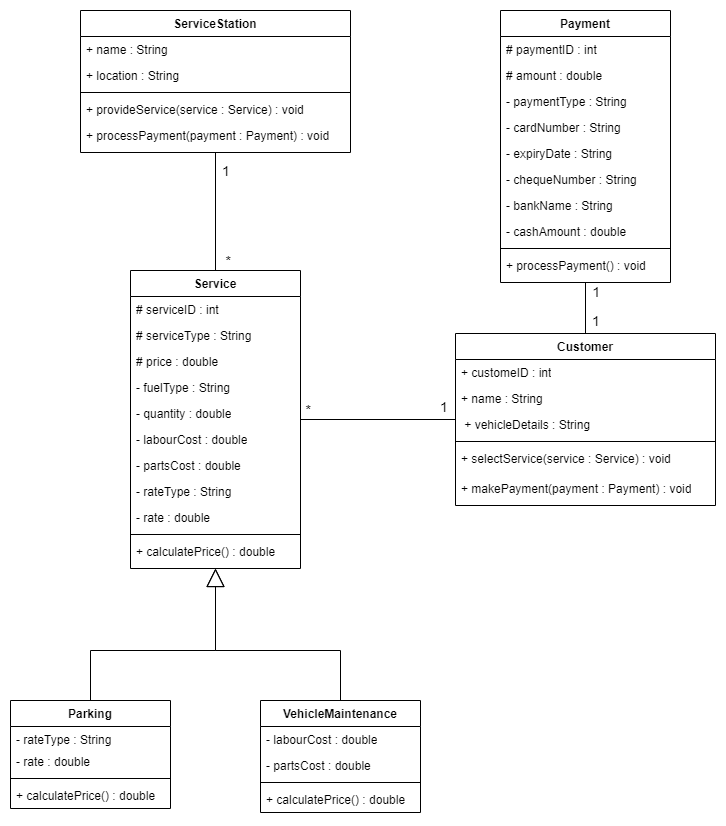

The diagram above was exported from draw.io. Its source (the exported page's mxGraphModel, read from the mxfile embedded in the PNG):
<mxGraphModel dx="1900" dy="1035" grid="1" gridSize="10" guides="1" tooltips="1" connect="1" arrows="1" fold="1" page="1" pageScale="1" pageWidth="850" pageHeight="1100" math="0" shadow="0">
  <root>
    <mxCell id="0" />
    <mxCell id="1" parent="0" />
    <mxCell id="BeGfuIZM-IdvGfix9bW--3" value="ServiceStation" style="swimlane;fontStyle=1;align=center;verticalAlign=top;childLayout=stackLayout;horizontal=1;startSize=26;horizontalStack=0;resizeParent=1;resizeParentMax=0;resizeLast=0;collapsible=1;marginBottom=0;whiteSpace=wrap;html=1;" parent="1" vertex="1">
      <mxGeometry x="110" y="40" width="270" height="142" as="geometry">
        <mxRectangle x="110" y="40" width="120" height="30" as="alternateBounds" />
      </mxGeometry>
    </mxCell>
    <mxCell id="BeGfuIZM-IdvGfix9bW--4" value="+ name : String" style="text;strokeColor=none;fillColor=none;align=left;verticalAlign=top;spacingLeft=4;spacingRight=4;overflow=hidden;rotatable=0;points=[[0,0.5],[1,0.5]];portConstraint=eastwest;whiteSpace=wrap;html=1;" parent="BeGfuIZM-IdvGfix9bW--3" vertex="1">
      <mxGeometry y="26" width="270" height="26" as="geometry" />
    </mxCell>
    <mxCell id="BeGfuIZM-IdvGfix9bW--8" value="+ location : String" style="text;strokeColor=none;fillColor=none;align=left;verticalAlign=top;spacingLeft=4;spacingRight=4;overflow=hidden;rotatable=0;points=[[0,0.5],[1,0.5]];portConstraint=eastwest;whiteSpace=wrap;html=1;" parent="BeGfuIZM-IdvGfix9bW--3" vertex="1">
      <mxGeometry y="52" width="270" height="26" as="geometry" />
    </mxCell>
    <mxCell id="BeGfuIZM-IdvGfix9bW--5" value="" style="line;strokeWidth=1;fillColor=none;align=left;verticalAlign=middle;spacingTop=-1;spacingLeft=3;spacingRight=3;rotatable=0;labelPosition=right;points=[];portConstraint=eastwest;strokeColor=inherit;" parent="BeGfuIZM-IdvGfix9bW--3" vertex="1">
      <mxGeometry y="78" width="270" height="8" as="geometry" />
    </mxCell>
    <mxCell id="BeGfuIZM-IdvGfix9bW--6" value="+ provideService(service : Service) : void" style="text;strokeColor=none;fillColor=none;align=left;verticalAlign=top;spacingLeft=4;spacingRight=4;overflow=hidden;rotatable=0;points=[[0,0.5],[1,0.5]];portConstraint=eastwest;whiteSpace=wrap;html=1;" parent="BeGfuIZM-IdvGfix9bW--3" vertex="1">
      <mxGeometry y="86" width="270" height="26" as="geometry" />
    </mxCell>
    <mxCell id="BeGfuIZM-IdvGfix9bW--9" value="+ processPayment(payment : Payment) : void" style="text;strokeColor=none;fillColor=none;align=left;verticalAlign=top;spacingLeft=4;spacingRight=4;overflow=hidden;rotatable=0;points=[[0,0.5],[1,0.5]];portConstraint=eastwest;whiteSpace=wrap;html=1;" parent="BeGfuIZM-IdvGfix9bW--3" vertex="1">
      <mxGeometry y="112" width="270" height="30" as="geometry" />
    </mxCell>
    <mxCell id="0B1076_VCTr9enRIcAZL-1" value="Service" style="swimlane;fontStyle=1;align=center;verticalAlign=top;childLayout=stackLayout;horizontal=1;startSize=26;horizontalStack=0;resizeParent=1;resizeParentMax=0;resizeLast=0;collapsible=1;marginBottom=0;whiteSpace=wrap;html=1;" parent="1" vertex="1">
      <mxGeometry x="160" y="300" width="170" height="298" as="geometry">
        <mxRectangle x="160" y="300" width="80" height="30" as="alternateBounds" />
      </mxGeometry>
    </mxCell>
    <mxCell id="0B1076_VCTr9enRIcAZL-2" value="# serviceID : int" style="text;strokeColor=none;fillColor=none;align=left;verticalAlign=top;spacingLeft=4;spacingRight=4;overflow=hidden;rotatable=0;points=[[0,0.5],[1,0.5]];portConstraint=eastwest;whiteSpace=wrap;html=1;" parent="0B1076_VCTr9enRIcAZL-1" vertex="1">
      <mxGeometry y="26" width="170" height="26" as="geometry" />
    </mxCell>
    <mxCell id="0B1076_VCTr9enRIcAZL-5" value="# serviceType : String" style="text;strokeColor=none;fillColor=none;align=left;verticalAlign=top;spacingLeft=4;spacingRight=4;overflow=hidden;rotatable=0;points=[[0,0.5],[1,0.5]];portConstraint=eastwest;whiteSpace=wrap;html=1;" parent="0B1076_VCTr9enRIcAZL-1" vertex="1">
      <mxGeometry y="52" width="170" height="26" as="geometry" />
    </mxCell>
    <mxCell id="0B1076_VCTr9enRIcAZL-8" value="# price : double" style="text;strokeColor=none;fillColor=none;align=left;verticalAlign=top;spacingLeft=4;spacingRight=4;overflow=hidden;rotatable=0;points=[[0,0.5],[1,0.5]];portConstraint=eastwest;whiteSpace=wrap;html=1;" parent="0B1076_VCTr9enRIcAZL-1" vertex="1">
      <mxGeometry y="78" width="170" height="26" as="geometry" />
    </mxCell>
    <mxCell id="0B1076_VCTr9enRIcAZL-10" value="- fuelType : String" style="text;strokeColor=none;fillColor=none;align=left;verticalAlign=top;spacingLeft=4;spacingRight=4;overflow=hidden;rotatable=0;points=[[0,0.5],[1,0.5]];portConstraint=eastwest;whiteSpace=wrap;html=1;" parent="0B1076_VCTr9enRIcAZL-1" vertex="1">
      <mxGeometry y="104" width="170" height="26" as="geometry" />
    </mxCell>
    <mxCell id="0B1076_VCTr9enRIcAZL-11" value="- quantity : double" style="text;strokeColor=none;fillColor=none;align=left;verticalAlign=top;spacingLeft=4;spacingRight=4;overflow=hidden;rotatable=0;points=[[0,0.5],[1,0.5]];portConstraint=eastwest;whiteSpace=wrap;html=1;" parent="0B1076_VCTr9enRIcAZL-1" vertex="1">
      <mxGeometry y="130" width="170" height="26" as="geometry" />
    </mxCell>
    <mxCell id="0B1076_VCTr9enRIcAZL-12" value="- labourCost : double" style="text;strokeColor=none;fillColor=none;align=left;verticalAlign=top;spacingLeft=4;spacingRight=4;overflow=hidden;rotatable=0;points=[[0,0.5],[1,0.5]];portConstraint=eastwest;whiteSpace=wrap;html=1;" parent="0B1076_VCTr9enRIcAZL-1" vertex="1">
      <mxGeometry y="156" width="170" height="26" as="geometry" />
    </mxCell>
    <mxCell id="0B1076_VCTr9enRIcAZL-15" value="- partsCost : double" style="text;strokeColor=none;fillColor=none;align=left;verticalAlign=top;spacingLeft=4;spacingRight=4;overflow=hidden;rotatable=0;points=[[0,0.5],[1,0.5]];portConstraint=eastwest;whiteSpace=wrap;html=1;" parent="0B1076_VCTr9enRIcAZL-1" vertex="1">
      <mxGeometry y="182" width="170" height="26" as="geometry" />
    </mxCell>
    <mxCell id="0B1076_VCTr9enRIcAZL-16" value="- rateType : String" style="text;strokeColor=none;fillColor=none;align=left;verticalAlign=top;spacingLeft=4;spacingRight=4;overflow=hidden;rotatable=0;points=[[0,0.5],[1,0.5]];portConstraint=eastwest;whiteSpace=wrap;html=1;" parent="0B1076_VCTr9enRIcAZL-1" vertex="1">
      <mxGeometry y="208" width="170" height="26" as="geometry" />
    </mxCell>
    <mxCell id="0B1076_VCTr9enRIcAZL-17" value="- rate : double" style="text;strokeColor=none;fillColor=none;align=left;verticalAlign=top;spacingLeft=4;spacingRight=4;overflow=hidden;rotatable=0;points=[[0,0.5],[1,0.5]];portConstraint=eastwest;whiteSpace=wrap;html=1;" parent="0B1076_VCTr9enRIcAZL-1" vertex="1">
      <mxGeometry y="234" width="170" height="26" as="geometry" />
    </mxCell>
    <mxCell id="0B1076_VCTr9enRIcAZL-3" value="" style="line;strokeWidth=1;fillColor=none;align=left;verticalAlign=middle;spacingTop=-1;spacingLeft=3;spacingRight=3;rotatable=0;labelPosition=right;points=[];portConstraint=eastwest;strokeColor=inherit;" parent="0B1076_VCTr9enRIcAZL-1" vertex="1">
      <mxGeometry y="260" width="170" height="8" as="geometry" />
    </mxCell>
    <mxCell id="0B1076_VCTr9enRIcAZL-4" value="+ calculatePrice() : double" style="text;strokeColor=none;fillColor=none;align=left;verticalAlign=top;spacingLeft=4;spacingRight=4;overflow=hidden;rotatable=0;points=[[0,0.5],[1,0.5]];portConstraint=eastwest;whiteSpace=wrap;html=1;" parent="0B1076_VCTr9enRIcAZL-1" vertex="1">
      <mxGeometry y="268" width="170" height="30" as="geometry" />
    </mxCell>
    <mxCell id="0B1076_VCTr9enRIcAZL-18" value="VehicleMaintenance" style="swimlane;fontStyle=1;align=center;verticalAlign=top;childLayout=stackLayout;horizontal=1;startSize=26;horizontalStack=0;resizeParent=1;resizeParentMax=0;resizeLast=0;collapsible=1;marginBottom=0;whiteSpace=wrap;html=1;" parent="1" vertex="1">
      <mxGeometry x="290" y="730" width="160" height="112" as="geometry" />
    </mxCell>
    <mxCell id="0B1076_VCTr9enRIcAZL-19" value="- labourCost : double" style="text;strokeColor=none;fillColor=none;align=left;verticalAlign=top;spacingLeft=4;spacingRight=4;overflow=hidden;rotatable=0;points=[[0,0.5],[1,0.5]];portConstraint=eastwest;whiteSpace=wrap;html=1;" parent="0B1076_VCTr9enRIcAZL-18" vertex="1">
      <mxGeometry y="26" width="160" height="26" as="geometry" />
    </mxCell>
    <mxCell id="0B1076_VCTr9enRIcAZL-22" value="- partsCost : double" style="text;strokeColor=none;fillColor=none;align=left;verticalAlign=top;spacingLeft=4;spacingRight=4;overflow=hidden;rotatable=0;points=[[0,0.5],[1,0.5]];portConstraint=eastwest;whiteSpace=wrap;html=1;" parent="0B1076_VCTr9enRIcAZL-18" vertex="1">
      <mxGeometry y="52" width="160" height="26" as="geometry" />
    </mxCell>
    <mxCell id="0B1076_VCTr9enRIcAZL-20" value="" style="line;strokeWidth=1;fillColor=none;align=left;verticalAlign=middle;spacingTop=-1;spacingLeft=3;spacingRight=3;rotatable=0;labelPosition=right;points=[];portConstraint=eastwest;strokeColor=inherit;" parent="0B1076_VCTr9enRIcAZL-18" vertex="1">
      <mxGeometry y="78" width="160" height="8" as="geometry" />
    </mxCell>
    <mxCell id="0B1076_VCTr9enRIcAZL-21" value="+ calculatePrice() : double" style="text;strokeColor=none;fillColor=none;align=left;verticalAlign=top;spacingLeft=4;spacingRight=4;overflow=hidden;rotatable=0;points=[[0,0.5],[1,0.5]];portConstraint=eastwest;whiteSpace=wrap;html=1;" parent="0B1076_VCTr9enRIcAZL-18" vertex="1">
      <mxGeometry y="86" width="160" height="26" as="geometry" />
    </mxCell>
    <mxCell id="0B1076_VCTr9enRIcAZL-23" value="Parking" style="swimlane;fontStyle=1;align=center;verticalAlign=top;childLayout=stackLayout;horizontal=1;startSize=26;horizontalStack=0;resizeParent=1;resizeParentMax=0;resizeLast=0;collapsible=1;marginBottom=0;whiteSpace=wrap;html=1;" parent="1" vertex="1">
      <mxGeometry x="40" y="730" width="160" height="108" as="geometry" />
    </mxCell>
    <mxCell id="0B1076_VCTr9enRIcAZL-24" value="- rateType : String" style="text;strokeColor=none;fillColor=none;align=left;verticalAlign=top;spacingLeft=4;spacingRight=4;overflow=hidden;rotatable=0;points=[[0,0.5],[1,0.5]];portConstraint=eastwest;whiteSpace=wrap;html=1;" parent="0B1076_VCTr9enRIcAZL-23" vertex="1">
      <mxGeometry y="26" width="160" height="22" as="geometry" />
    </mxCell>
    <mxCell id="0B1076_VCTr9enRIcAZL-25" value="- rate : double" style="text;strokeColor=none;fillColor=none;align=left;verticalAlign=top;spacingLeft=4;spacingRight=4;overflow=hidden;rotatable=0;points=[[0,0.5],[1,0.5]];portConstraint=eastwest;whiteSpace=wrap;html=1;" parent="0B1076_VCTr9enRIcAZL-23" vertex="1">
      <mxGeometry y="48" width="160" height="26" as="geometry" />
    </mxCell>
    <mxCell id="0B1076_VCTr9enRIcAZL-26" value="" style="line;strokeWidth=1;fillColor=none;align=left;verticalAlign=middle;spacingTop=-1;spacingLeft=3;spacingRight=3;rotatable=0;labelPosition=right;points=[];portConstraint=eastwest;strokeColor=inherit;" parent="0B1076_VCTr9enRIcAZL-23" vertex="1">
      <mxGeometry y="74" width="160" height="8" as="geometry" />
    </mxCell>
    <mxCell id="0B1076_VCTr9enRIcAZL-27" value="+ calculatePrice() : double" style="text;strokeColor=none;fillColor=none;align=left;verticalAlign=top;spacingLeft=4;spacingRight=4;overflow=hidden;rotatable=0;points=[[0,0.5],[1,0.5]];portConstraint=eastwest;whiteSpace=wrap;html=1;" parent="0B1076_VCTr9enRIcAZL-23" vertex="1">
      <mxGeometry y="82" width="160" height="26" as="geometry" />
    </mxCell>
    <mxCell id="9maxrJBFUvNhzNP2XGxU-1" value="Customer" style="swimlane;fontStyle=1;align=center;verticalAlign=top;childLayout=stackLayout;horizontal=1;startSize=26;horizontalStack=0;resizeParent=1;resizeParentMax=0;resizeLast=0;collapsible=1;marginBottom=0;whiteSpace=wrap;html=1;" parent="1" vertex="1">
      <mxGeometry x="485" y="363" width="260" height="172" as="geometry">
        <mxRectangle x="485" y="363" width="90" height="30" as="alternateBounds" />
      </mxGeometry>
    </mxCell>
    <mxCell id="9maxrJBFUvNhzNP2XGxU-2" value="+ customeID : int" style="text;strokeColor=none;fillColor=none;align=left;verticalAlign=top;spacingLeft=4;spacingRight=4;overflow=hidden;rotatable=0;points=[[0,0.5],[1,0.5]];portConstraint=eastwest;whiteSpace=wrap;html=1;" parent="9maxrJBFUvNhzNP2XGxU-1" vertex="1">
      <mxGeometry y="26" width="260" height="26" as="geometry" />
    </mxCell>
    <mxCell id="9maxrJBFUvNhzNP2XGxU-5" value="+ name : String" style="text;strokeColor=none;fillColor=none;align=left;verticalAlign=top;spacingLeft=4;spacingRight=4;overflow=hidden;rotatable=0;points=[[0,0.5],[1,0.5]];portConstraint=eastwest;whiteSpace=wrap;html=1;" parent="9maxrJBFUvNhzNP2XGxU-1" vertex="1">
      <mxGeometry y="52" width="260" height="26" as="geometry" />
    </mxCell>
    <mxCell id="9maxrJBFUvNhzNP2XGxU-6" value="&amp;nbsp;+ vehicleDetails : String" style="text;strokeColor=none;fillColor=none;align=left;verticalAlign=top;spacingLeft=4;spacingRight=4;overflow=hidden;rotatable=0;points=[[0,0.5],[1,0.5]];portConstraint=eastwest;whiteSpace=wrap;html=1;" parent="9maxrJBFUvNhzNP2XGxU-1" vertex="1">
      <mxGeometry y="78" width="260" height="26" as="geometry" />
    </mxCell>
    <mxCell id="9maxrJBFUvNhzNP2XGxU-3" value="" style="line;strokeWidth=1;fillColor=none;align=left;verticalAlign=middle;spacingTop=-1;spacingLeft=3;spacingRight=3;rotatable=0;labelPosition=right;points=[];portConstraint=eastwest;strokeColor=inherit;" parent="9maxrJBFUvNhzNP2XGxU-1" vertex="1">
      <mxGeometry y="104" width="260" height="8" as="geometry" />
    </mxCell>
    <mxCell id="9maxrJBFUvNhzNP2XGxU-7" value="+ selectService(service : Service) : void&amp;nbsp;" style="text;strokeColor=none;fillColor=none;align=left;verticalAlign=top;spacingLeft=4;spacingRight=4;overflow=hidden;rotatable=0;points=[[0,0.5],[1,0.5]];portConstraint=eastwest;whiteSpace=wrap;html=1;" parent="9maxrJBFUvNhzNP2XGxU-1" vertex="1">
      <mxGeometry y="112" width="260" height="30" as="geometry" />
    </mxCell>
    <mxCell id="9maxrJBFUvNhzNP2XGxU-4" value="+ makePayment(payment : Payment) : void" style="text;strokeColor=none;fillColor=none;align=left;verticalAlign=top;spacingLeft=4;spacingRight=4;overflow=hidden;rotatable=0;points=[[0,0.5],[1,0.5]];portConstraint=eastwest;whiteSpace=wrap;html=1;" parent="9maxrJBFUvNhzNP2XGxU-1" vertex="1">
      <mxGeometry y="142" width="260" height="30" as="geometry" />
    </mxCell>
    <mxCell id="9maxrJBFUvNhzNP2XGxU-8" value="Payment" style="swimlane;fontStyle=1;align=center;verticalAlign=top;childLayout=stackLayout;horizontal=1;startSize=26;horizontalStack=0;resizeParent=1;resizeParentMax=0;resizeLast=0;collapsible=1;marginBottom=0;whiteSpace=wrap;html=1;" parent="1" vertex="1">
      <mxGeometry x="530" y="40" width="170" height="272" as="geometry">
        <mxRectangle x="530" y="40" width="90" height="30" as="alternateBounds" />
      </mxGeometry>
    </mxCell>
    <mxCell id="9maxrJBFUvNhzNP2XGxU-9" value="# paymentID : int" style="text;strokeColor=none;fillColor=none;align=left;verticalAlign=top;spacingLeft=4;spacingRight=4;overflow=hidden;rotatable=0;points=[[0,0.5],[1,0.5]];portConstraint=eastwest;whiteSpace=wrap;html=1;" parent="9maxrJBFUvNhzNP2XGxU-8" vertex="1">
      <mxGeometry y="26" width="170" height="26" as="geometry" />
    </mxCell>
    <mxCell id="9maxrJBFUvNhzNP2XGxU-14" value="# amount : double" style="text;strokeColor=none;fillColor=none;align=left;verticalAlign=top;spacingLeft=4;spacingRight=4;overflow=hidden;rotatable=0;points=[[0,0.5],[1,0.5]];portConstraint=eastwest;whiteSpace=wrap;html=1;" parent="9maxrJBFUvNhzNP2XGxU-8" vertex="1">
      <mxGeometry y="52" width="170" height="26" as="geometry" />
    </mxCell>
    <mxCell id="9maxrJBFUvNhzNP2XGxU-12" value="- paymentType : String" style="text;strokeColor=none;fillColor=none;align=left;verticalAlign=top;spacingLeft=4;spacingRight=4;overflow=hidden;rotatable=0;points=[[0,0.5],[1,0.5]];portConstraint=eastwest;whiteSpace=wrap;html=1;" parent="9maxrJBFUvNhzNP2XGxU-8" vertex="1">
      <mxGeometry y="78" width="170" height="26" as="geometry" />
    </mxCell>
    <mxCell id="9maxrJBFUvNhzNP2XGxU-13" value="- cardNumber : String" style="text;strokeColor=none;fillColor=none;align=left;verticalAlign=top;spacingLeft=4;spacingRight=4;overflow=hidden;rotatable=0;points=[[0,0.5],[1,0.5]];portConstraint=eastwest;whiteSpace=wrap;html=1;" parent="9maxrJBFUvNhzNP2XGxU-8" vertex="1">
      <mxGeometry y="104" width="170" height="26" as="geometry" />
    </mxCell>
    <mxCell id="9maxrJBFUvNhzNP2XGxU-15" value="- expiryDate : String" style="text;strokeColor=none;fillColor=none;align=left;verticalAlign=top;spacingLeft=4;spacingRight=4;overflow=hidden;rotatable=0;points=[[0,0.5],[1,0.5]];portConstraint=eastwest;whiteSpace=wrap;html=1;" parent="9maxrJBFUvNhzNP2XGxU-8" vertex="1">
      <mxGeometry y="130" width="170" height="26" as="geometry" />
    </mxCell>
    <mxCell id="9maxrJBFUvNhzNP2XGxU-16" value="- chequeNumber : String" style="text;strokeColor=none;fillColor=none;align=left;verticalAlign=top;spacingLeft=4;spacingRight=4;overflow=hidden;rotatable=0;points=[[0,0.5],[1,0.5]];portConstraint=eastwest;whiteSpace=wrap;html=1;" parent="9maxrJBFUvNhzNP2XGxU-8" vertex="1">
      <mxGeometry y="156" width="170" height="26" as="geometry" />
    </mxCell>
    <mxCell id="9maxrJBFUvNhzNP2XGxU-17" value="- bankName : String" style="text;strokeColor=none;fillColor=none;align=left;verticalAlign=top;spacingLeft=4;spacingRight=4;overflow=hidden;rotatable=0;points=[[0,0.5],[1,0.5]];portConstraint=eastwest;whiteSpace=wrap;html=1;" parent="9maxrJBFUvNhzNP2XGxU-8" vertex="1">
      <mxGeometry y="182" width="170" height="26" as="geometry" />
    </mxCell>
    <mxCell id="9maxrJBFUvNhzNP2XGxU-18" value="- cashAmount : double" style="text;strokeColor=none;fillColor=none;align=left;verticalAlign=top;spacingLeft=4;spacingRight=4;overflow=hidden;rotatable=0;points=[[0,0.5],[1,0.5]];portConstraint=eastwest;whiteSpace=wrap;html=1;" parent="9maxrJBFUvNhzNP2XGxU-8" vertex="1">
      <mxGeometry y="208" width="170" height="26" as="geometry" />
    </mxCell>
    <mxCell id="9maxrJBFUvNhzNP2XGxU-10" value="" style="line;strokeWidth=1;fillColor=none;align=left;verticalAlign=middle;spacingTop=-1;spacingLeft=3;spacingRight=3;rotatable=0;labelPosition=right;points=[];portConstraint=eastwest;strokeColor=inherit;" parent="9maxrJBFUvNhzNP2XGxU-8" vertex="1">
      <mxGeometry y="234" width="170" height="8" as="geometry" />
    </mxCell>
    <mxCell id="9maxrJBFUvNhzNP2XGxU-11" value="+ processPayment() : void&amp;nbsp;" style="text;strokeColor=none;fillColor=none;align=left;verticalAlign=top;spacingLeft=4;spacingRight=4;overflow=hidden;rotatable=0;points=[[0,0.5],[1,0.5]];portConstraint=eastwest;whiteSpace=wrap;html=1;" parent="9maxrJBFUvNhzNP2XGxU-8" vertex="1">
      <mxGeometry y="242" width="170" height="30" as="geometry" />
    </mxCell>
    <mxCell id="3wfWDDL0yObJwLzkFEQi-1" value="" style="endArrow=block;endSize=16;endFill=0;html=1;rounded=0;exitX=0.5;exitY=0;exitDx=0;exitDy=0;entryX=0.5;entryY=1;entryDx=0;entryDy=0;" edge="1" parent="1" source="0B1076_VCTr9enRIcAZL-23" target="0B1076_VCTr9enRIcAZL-1">
      <mxGeometry width="160" relative="1" as="geometry">
        <mxPoint x="300" y="640" as="sourcePoint" />
        <mxPoint x="80" y="570" as="targetPoint" />
        <Array as="points">
          <mxPoint x="120" y="680" />
          <mxPoint x="245" y="680" />
        </Array>
      </mxGeometry>
    </mxCell>
    <mxCell id="3wfWDDL0yObJwLzkFEQi-2" value="" style="endArrow=block;endSize=16;endFill=0;html=1;rounded=0;entryX=0.5;entryY=1;entryDx=0;entryDy=0;exitX=0.5;exitY=0;exitDx=0;exitDy=0;" edge="1" parent="1" source="0B1076_VCTr9enRIcAZL-18" target="0B1076_VCTr9enRIcAZL-1">
      <mxGeometry width="160" relative="1" as="geometry">
        <mxPoint x="410" y="650" as="sourcePoint" />
        <mxPoint x="420" y="520" as="targetPoint" />
        <Array as="points">
          <mxPoint x="370" y="680" />
          <mxPoint x="245" y="680" />
        </Array>
      </mxGeometry>
    </mxCell>
    <mxCell id="3wfWDDL0yObJwLzkFEQi-3" value="" style="endArrow=none;html=1;edgeStyle=orthogonalEdgeStyle;rounded=0;exitX=0.5;exitY=1;exitDx=0;exitDy=0;entryX=0.5;entryY=0;entryDx=0;entryDy=0;" edge="1" parent="1" source="BeGfuIZM-IdvGfix9bW--3" target="0B1076_VCTr9enRIcAZL-1">
      <mxGeometry relative="1" as="geometry">
        <mxPoint x="250" y="220" as="sourcePoint" />
        <mxPoint x="420" y="320" as="targetPoint" />
      </mxGeometry>
    </mxCell>
    <mxCell id="3wfWDDL0yObJwLzkFEQi-4" value="&lt;font style=&quot;font-size: 14px;&quot;&gt;1&lt;/font&gt;" style="edgeLabel;resizable=0;html=1;align=left;verticalAlign=bottom;" connectable="0" vertex="1" parent="3wfWDDL0yObJwLzkFEQi-3">
      <mxGeometry x="-1" relative="1" as="geometry">
        <mxPoint x="5" y="28" as="offset" />
      </mxGeometry>
    </mxCell>
    <mxCell id="3wfWDDL0yObJwLzkFEQi-5" value="&lt;font style=&quot;font-size: 14px;&quot;&gt;*&lt;/font&gt;" style="edgeLabel;resizable=0;html=1;align=right;verticalAlign=bottom;" connectable="0" vertex="1" parent="3wfWDDL0yObJwLzkFEQi-3">
      <mxGeometry x="1" relative="1" as="geometry">
        <mxPoint x="15" as="offset" />
      </mxGeometry>
    </mxCell>
    <mxCell id="3wfWDDL0yObJwLzkFEQi-13" value="" style="endArrow=none;html=1;edgeStyle=orthogonalEdgeStyle;rounded=0;entryX=1;entryY=0.5;entryDx=0;entryDy=0;exitX=0;exitY=0.5;exitDx=0;exitDy=0;" edge="1" parent="1" source="9maxrJBFUvNhzNP2XGxU-1" target="0B1076_VCTr9enRIcAZL-1">
      <mxGeometry relative="1" as="geometry">
        <mxPoint x="440" y="460" as="sourcePoint" />
        <mxPoint x="350" y="470" as="targetPoint" />
      </mxGeometry>
    </mxCell>
    <mxCell id="3wfWDDL0yObJwLzkFEQi-14" value="&lt;font style=&quot;font-size: 14px;&quot;&gt;1&lt;/font&gt;" style="edgeLabel;resizable=0;html=1;align=left;verticalAlign=bottom;" connectable="0" vertex="1" parent="3wfWDDL0yObJwLzkFEQi-13">
      <mxGeometry x="-1" relative="1" as="geometry">
        <mxPoint x="-17" y="-3" as="offset" />
      </mxGeometry>
    </mxCell>
    <mxCell id="3wfWDDL0yObJwLzkFEQi-15" value="&lt;font style=&quot;font-size: 14px;&quot;&gt;*&lt;/font&gt;" style="edgeLabel;resizable=0;html=1;align=right;verticalAlign=bottom;" connectable="0" vertex="1" parent="3wfWDDL0yObJwLzkFEQi-13">
      <mxGeometry x="1" relative="1" as="geometry">
        <mxPoint x="10" as="offset" />
      </mxGeometry>
    </mxCell>
    <mxCell id="3wfWDDL0yObJwLzkFEQi-16" value="" style="endArrow=none;html=1;edgeStyle=orthogonalEdgeStyle;rounded=0;exitX=0.5;exitY=0;exitDx=0;exitDy=0;entryX=0.5;entryY=1;entryDx=0;entryDy=0;" edge="1" parent="1" source="9maxrJBFUvNhzNP2XGxU-1" target="9maxrJBFUvNhzNP2XGxU-8">
      <mxGeometry relative="1" as="geometry">
        <mxPoint x="560" y="270" as="sourcePoint" />
        <mxPoint x="770" y="300" as="targetPoint" />
      </mxGeometry>
    </mxCell>
    <mxCell id="3wfWDDL0yObJwLzkFEQi-17" value="&lt;font style=&quot;font-size: 14px;&quot;&gt;1&lt;/font&gt;" style="edgeLabel;resizable=0;html=1;align=left;verticalAlign=bottom;" connectable="0" vertex="1" parent="3wfWDDL0yObJwLzkFEQi-16">
      <mxGeometry x="-1" relative="1" as="geometry">
        <mxPoint x="5" y="-3" as="offset" />
      </mxGeometry>
    </mxCell>
    <mxCell id="3wfWDDL0yObJwLzkFEQi-18" value="&lt;font style=&quot;font-size: 14px;&quot;&gt;1&lt;/font&gt;" style="edgeLabel;resizable=0;html=1;align=right;verticalAlign=bottom;" connectable="0" vertex="1" parent="3wfWDDL0yObJwLzkFEQi-16">
      <mxGeometry x="1" relative="1" as="geometry">
        <mxPoint x="14" y="20" as="offset" />
      </mxGeometry>
    </mxCell>
  </root>
</mxGraphModel>